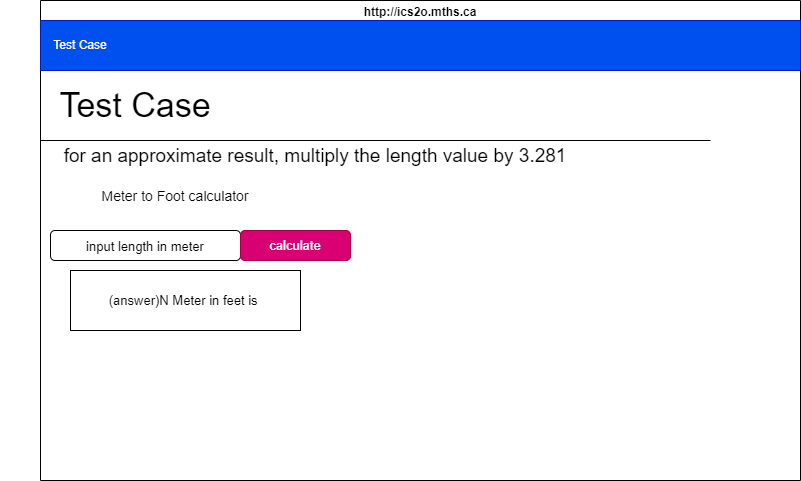

The diagram above was exported from draw.io. Its source (the exported page's mxGraphModel, read from the mxfile embedded in the PNG):
<mxGraphModel dx="873" dy="645" grid="1" gridSize="10" guides="1" tooltips="1" connect="1" arrows="1" fold="1" page="1" pageScale="1" pageWidth="850" pageHeight="1100" math="0" shadow="0">
  <root>
    <mxCell id="0" />
    <mxCell id="1" parent="0" />
    <mxCell id="7" value="http://ics2o.mths.ca" style="swimlane;whiteSpace=wrap;html=1;labelBorderColor=none;labelBackgroundColor=none;" parent="1" vertex="1">
      <mxGeometry x="40" y="40" width="760" height="480" as="geometry" />
    </mxCell>
    <mxCell id="11" value="&lt;font style=&quot;font-size: 34px;&quot;&gt;Test Case&lt;/font&gt;" style="text;html=1;strokeColor=none;fillColor=none;align=center;verticalAlign=middle;whiteSpace=wrap;rounded=0;" parent="7" vertex="1">
      <mxGeometry y="90" width="190" height="30" as="geometry" />
    </mxCell>
    <mxCell id="14" value="&lt;div&gt;&lt;br&gt;&lt;/div&gt;&lt;div style=&quot;font-size: 19px;&quot;&gt;for an approximate result, multiply the length value by 3.281&lt;/div&gt;" style="text;html=1;strokeColor=none;fillColor=none;align=center;verticalAlign=middle;whiteSpace=wrap;rounded=0;fontSize=34;" parent="7" vertex="1">
      <mxGeometry x="-40" y="120" width="630" height="30" as="geometry" />
    </mxCell>
    <mxCell id="15" value="&lt;div style=&quot;text-align: start;&quot;&gt;&lt;span style=&quot;background-color: initial; font-size: 14px;&quot;&gt;&lt;font color=&quot;#000000&quot; face=&quot;Helvetica, Arial, sans-serif&quot;&gt;Meter to Foot calculator&lt;/font&gt;&lt;/span&gt;&lt;/div&gt;" style="text;html=1;strokeColor=none;fillColor=none;align=center;verticalAlign=middle;whiteSpace=wrap;rounded=0;fontSize=19;" parent="7" vertex="1">
      <mxGeometry x="20" y="180" width="230" height="30" as="geometry" />
    </mxCell>
    <mxCell id="17" value="&lt;font color=&quot;#000000&quot; style=&quot;font-size: 13px;&quot;&gt;input length in meter&lt;/font&gt;" style="rounded=1;whiteSpace=wrap;html=1;fontSize=19;fontColor=#E6E6E6;" parent="7" vertex="1">
      <mxGeometry x="10" y="230" width="190" height="30" as="geometry" />
    </mxCell>
    <mxCell id="18" value="calculate" style="rounded=1;whiteSpace=wrap;html=1;fontSize=13;fontColor=#ffffff;fillColor=#d80073;strokeColor=#A50040;" parent="7" vertex="1">
      <mxGeometry x="200" y="230" width="110" height="30" as="geometry" />
    </mxCell>
    <mxCell id="22" value="(answer)N Meter in feet is&amp;nbsp;" style="rounded=0;whiteSpace=wrap;html=1;fontSize=13;strokeColor=default;glass=0;shadow=0;" parent="7" vertex="1">
      <mxGeometry x="30" y="270" width="230" height="60" as="geometry" />
    </mxCell>
    <mxCell id="8" value="" style="rounded=0;whiteSpace=wrap;html=1;fillColor=#0050ef;fontColor=#ffffff;strokeColor=#001DBC;" parent="1" vertex="1">
      <mxGeometry x="40" y="60" width="760" height="50" as="geometry" />
    </mxCell>
    <mxCell id="9" value="Test Case" style="text;html=1;strokeColor=none;fillColor=none;align=center;verticalAlign=middle;whiteSpace=wrap;rounded=0;fontColor=#FFFFFF;" parent="1" vertex="1">
      <mxGeometry x="50" y="70" width="60" height="30" as="geometry" />
    </mxCell>
    <mxCell id="12" value="" style="endArrow=none;html=1;fontSize=34;" parent="1" edge="1">
      <mxGeometry width="50" height="50" relative="1" as="geometry">
        <mxPoint x="40" y="180" as="sourcePoint" />
        <mxPoint x="710" y="180" as="targetPoint" />
      </mxGeometry>
    </mxCell>
  </root>
</mxGraphModel>